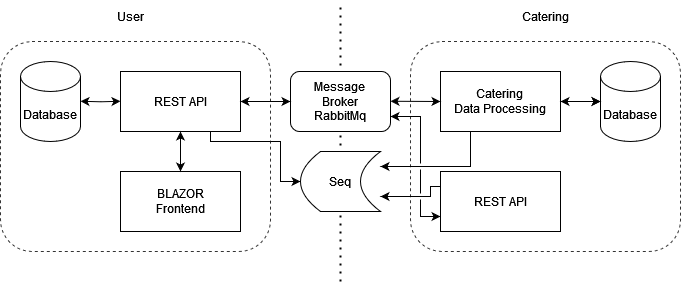

The diagram above was exported from draw.io. Its source (the exported page's mxGraphModel, read from the mxfile embedded in the PNG):
<mxGraphModel dx="1012" dy="543" grid="1" gridSize="10" guides="1" tooltips="1" connect="1" arrows="1" fold="1" page="1" pageScale="1" pageWidth="827" pageHeight="1169" background="none" math="0" shadow="0">
  <root>
    <mxCell id="0" />
    <mxCell id="1" parent="0" />
    <mxCell id="Lb5uo0ajOj4ucuQkPa30-21" value="" style="rounded=1;whiteSpace=wrap;html=1;fillColor=none;opacity=80;glass=0;shadow=0;dashed=1;" parent="1" vertex="1">
      <mxGeometry x="450" y="160" width="270" height="210" as="geometry" />
    </mxCell>
    <mxCell id="Lb5uo0ajOj4ucuQkPa30-31" value="" style="edgeStyle=orthogonalEdgeStyle;rounded=0;orthogonalLoop=1;jettySize=auto;html=1;" parent="1" source="Lb5uo0ajOj4ucuQkPa30-23" target="Lb5uo0ajOj4ucuQkPa30-27" edge="1">
      <mxGeometry relative="1" as="geometry">
        <Array as="points">
          <mxPoint x="320" y="260" />
          <mxPoint x="320" y="300" />
        </Array>
      </mxGeometry>
    </mxCell>
    <mxCell id="Lb5uo0ajOj4ucuQkPa30-23" value="" style="rounded=1;whiteSpace=wrap;html=1;fillColor=none;opacity=80;glass=0;shadow=0;dashed=1;" parent="1" vertex="1">
      <mxGeometry x="40" y="160" width="270" height="210" as="geometry" />
    </mxCell>
    <mxCell id="Lb5uo0ajOj4ucuQkPa30-2" value="REST API" style="rounded=0;whiteSpace=wrap;html=1;" parent="1" vertex="1">
      <mxGeometry x="160" y="190" width="120" height="60" as="geometry" />
    </mxCell>
    <mxCell id="Lb5uo0ajOj4ucuQkPa30-3" value="&lt;div&gt;BLAZOR&lt;/div&gt;&lt;div&gt;Frontend&lt;/div&gt;" style="rounded=0;whiteSpace=wrap;html=1;" parent="1" vertex="1">
      <mxGeometry x="160" y="290" width="120" height="60" as="geometry" />
    </mxCell>
    <mxCell id="Lb5uo0ajOj4ucuQkPa30-5" value="" style="endArrow=classic;startArrow=classic;html=1;rounded=0;entryX=0.5;entryY=1;entryDx=0;entryDy=0;exitX=0.5;exitY=0;exitDx=0;exitDy=0;" parent="1" source="Lb5uo0ajOj4ucuQkPa30-3" target="Lb5uo0ajOj4ucuQkPa30-2" edge="1">
      <mxGeometry width="50" height="50" relative="1" as="geometry">
        <mxPoint x="210" y="310" as="sourcePoint" />
        <mxPoint x="260" y="260" as="targetPoint" />
      </mxGeometry>
    </mxCell>
    <mxCell id="Lb5uo0ajOj4ucuQkPa30-7" value="Database" style="shape=cylinder3;whiteSpace=wrap;html=1;boundedLbl=1;backgroundOutline=1;size=15;" parent="1" vertex="1">
      <mxGeometry x="640" y="180" width="60" height="80" as="geometry" />
    </mxCell>
    <mxCell id="UPKMlMCFKenlwiCJEdvP-3" style="edgeStyle=orthogonalEdgeStyle;rounded=0;orthogonalLoop=1;jettySize=auto;html=1;exitX=0.25;exitY=1;exitDx=0;exitDy=0;entryX=1;entryY=0.25;entryDx=0;entryDy=0;" edge="1" parent="1" source="Lb5uo0ajOj4ucuQkPa30-8" target="Lb5uo0ajOj4ucuQkPa30-27">
      <mxGeometry relative="1" as="geometry" />
    </mxCell>
    <mxCell id="UPKMlMCFKenlwiCJEdvP-8" value="" style="edgeStyle=orthogonalEdgeStyle;rounded=0;orthogonalLoop=1;jettySize=auto;html=1;" edge="1" parent="1" source="Lb5uo0ajOj4ucuQkPa30-8" target="Lb5uo0ajOj4ucuQkPa30-7">
      <mxGeometry relative="1" as="geometry" />
    </mxCell>
    <mxCell id="Lb5uo0ajOj4ucuQkPa30-8" value="&lt;div&gt;Catering&lt;/div&gt;&lt;div&gt;Data Processing&lt;br&gt;&lt;/div&gt;" style="rounded=0;whiteSpace=wrap;html=1;" parent="1" vertex="1">
      <mxGeometry x="480" y="190" width="120" height="60" as="geometry" />
    </mxCell>
    <mxCell id="UPKMlMCFKenlwiCJEdvP-5" style="edgeStyle=orthogonalEdgeStyle;rounded=0;orthogonalLoop=1;jettySize=auto;html=1;exitX=0;exitY=0.25;exitDx=0;exitDy=0;entryX=1;entryY=0.75;entryDx=0;entryDy=0;" edge="1" parent="1" source="Lb5uo0ajOj4ucuQkPa30-9" target="Lb5uo0ajOj4ucuQkPa30-27">
      <mxGeometry relative="1" as="geometry">
        <Array as="points">
          <mxPoint x="470" y="315" />
        </Array>
      </mxGeometry>
    </mxCell>
    <mxCell id="UPKMlMCFKenlwiCJEdvP-7" style="edgeStyle=orthogonalEdgeStyle;rounded=0;orthogonalLoop=1;jettySize=auto;html=1;exitX=0;exitY=0.75;exitDx=0;exitDy=0;entryX=1;entryY=0.75;entryDx=0;entryDy=0;startArrow=classic;startFill=1;jumpStyle=gap;" edge="1" parent="1" source="Lb5uo0ajOj4ucuQkPa30-9" target="Lb5uo0ajOj4ucuQkPa30-15">
      <mxGeometry relative="1" as="geometry">
        <Array as="points">
          <mxPoint x="460" y="335" />
          <mxPoint x="460" y="235" />
        </Array>
      </mxGeometry>
    </mxCell>
    <mxCell id="Lb5uo0ajOj4ucuQkPa30-9" value="REST API" style="rounded=0;whiteSpace=wrap;html=1;" parent="1" vertex="1">
      <mxGeometry x="480" y="290" width="120" height="60" as="geometry" />
    </mxCell>
    <mxCell id="Lb5uo0ajOj4ucuQkPa30-10" value="" style="endArrow=classic;startArrow=classic;html=1;rounded=0;" parent="1" edge="1">
      <mxGeometry width="50" height="50" relative="1" as="geometry">
        <mxPoint x="600" y="220" as="sourcePoint" />
        <mxPoint x="640" y="220" as="targetPoint" />
        <Array as="points" />
      </mxGeometry>
    </mxCell>
    <mxCell id="Lb5uo0ajOj4ucuQkPa30-12" value="" style="endArrow=none;dashed=1;html=1;dashPattern=1 3;strokeWidth=2;rounded=0;" parent="1" edge="1">
      <mxGeometry width="50" height="50" relative="1" as="geometry">
        <mxPoint x="380" y="400" as="sourcePoint" />
        <mxPoint x="380" y="120" as="targetPoint" />
        <Array as="points">
          <mxPoint x="380" y="290" />
        </Array>
      </mxGeometry>
    </mxCell>
    <mxCell id="Lb5uo0ajOj4ucuQkPa30-19" value="" style="edgeStyle=orthogonalEdgeStyle;rounded=0;orthogonalLoop=1;jettySize=auto;html=1;startArrow=classic;startFill=1;" parent="1" edge="1">
      <mxGeometry relative="1" as="geometry">
        <mxPoint x="120" y="219.76" as="sourcePoint" />
        <mxPoint x="160" y="219.76" as="targetPoint" />
      </mxGeometry>
    </mxCell>
    <mxCell id="Lb5uo0ajOj4ucuQkPa30-1" value="Database" style="shape=cylinder3;whiteSpace=wrap;html=1;boundedLbl=1;backgroundOutline=1;size=15;" parent="1" vertex="1">
      <mxGeometry x="60" y="180" width="60" height="80" as="geometry" />
    </mxCell>
    <mxCell id="Lb5uo0ajOj4ucuQkPa30-15" value="&lt;div&gt;Message &lt;br&gt;&lt;/div&gt;&lt;div&gt;Broker&lt;/div&gt;&lt;div&gt;RabbitMq&lt;br&gt;&lt;/div&gt;" style="rounded=1;whiteSpace=wrap;html=1;fillStyle=auto;gradientColor=none;" parent="1" vertex="1">
      <mxGeometry x="330" y="190" width="100" height="60" as="geometry" />
    </mxCell>
    <mxCell id="Lb5uo0ajOj4ucuQkPa30-17" value="" style="endArrow=classic;startArrow=classic;html=1;rounded=0;exitX=1;exitY=0.5;exitDx=0;exitDy=0;" parent="1" source="Lb5uo0ajOj4ucuQkPa30-2" edge="1">
      <mxGeometry width="50" height="50" relative="1" as="geometry">
        <mxPoint x="280" y="270" as="sourcePoint" />
        <mxPoint x="330" y="220" as="targetPoint" />
      </mxGeometry>
    </mxCell>
    <mxCell id="Lb5uo0ajOj4ucuQkPa30-18" value="" style="endArrow=classic;startArrow=classic;html=1;rounded=0;exitX=1;exitY=0.5;exitDx=0;exitDy=0;entryX=0;entryY=0.5;entryDx=0;entryDy=0;" parent="1" edge="1" target="Lb5uo0ajOj4ucuQkPa30-8">
      <mxGeometry width="50" height="50" relative="1" as="geometry">
        <mxPoint x="430" y="219.76" as="sourcePoint" />
        <mxPoint x="470" y="219.76" as="targetPoint" />
      </mxGeometry>
    </mxCell>
    <mxCell id="Lb5uo0ajOj4ucuQkPa30-24" value="User" style="text;html=1;align=center;verticalAlign=middle;whiteSpace=wrap;rounded=0;" parent="1" vertex="1">
      <mxGeometry x="140" y="120" width="60" height="30" as="geometry" />
    </mxCell>
    <mxCell id="Lb5uo0ajOj4ucuQkPa30-25" value="Catering" style="text;html=1;align=center;verticalAlign=middle;whiteSpace=wrap;rounded=0;" parent="1" vertex="1">
      <mxGeometry x="555" y="120" width="60" height="30" as="geometry" />
    </mxCell>
    <mxCell id="Lb5uo0ajOj4ucuQkPa30-27" value="Seq" style="shape=dataStorage;whiteSpace=wrap;html=1;fixedSize=1;" parent="1" vertex="1">
      <mxGeometry x="340" y="270" width="80" height="60" as="geometry" />
    </mxCell>
    <mxCell id="Lb5uo0ajOj4ucuQkPa30-36" value="" style="endArrow=none;html=1;rounded=0;entryX=0.75;entryY=1;entryDx=0;entryDy=0;" parent="1" edge="1" target="Lb5uo0ajOj4ucuQkPa30-2">
      <mxGeometry width="50" height="50" relative="1" as="geometry">
        <mxPoint x="280" y="260" as="sourcePoint" />
        <mxPoint x="280" y="250" as="targetPoint" />
        <Array as="points">
          <mxPoint x="310" y="260" />
          <mxPoint x="250" y="260" />
        </Array>
      </mxGeometry>
    </mxCell>
  </root>
</mxGraphModel>